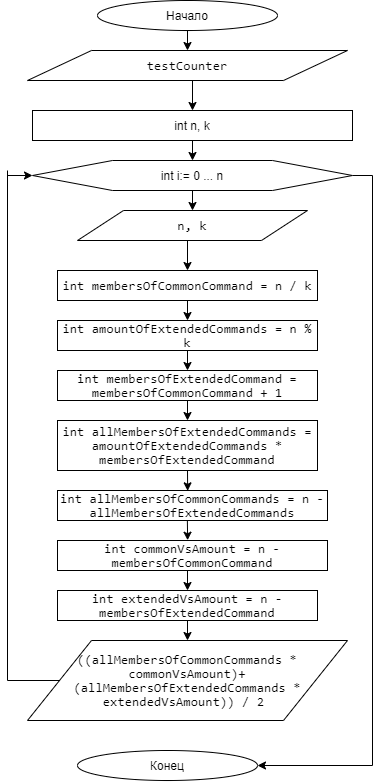

The diagram above was exported from draw.io. Its source (the exported page's mxGraphModel, read from the mxfile embedded in the PNG):
<mxGraphModel dx="1730" dy="967" grid="1" gridSize="10" guides="1" tooltips="1" connect="1" arrows="1" fold="1" page="1" pageScale="1" pageWidth="827" pageHeight="1169" math="0" shadow="0">
  <root>
    <mxCell id="WIyWlLk6GJQsqaUBKTNV-0" />
    <mxCell id="WIyWlLk6GJQsqaUBKTNV-1" parent="WIyWlLk6GJQsqaUBKTNV-0" />
    <mxCell id="oraXtoVB6ZZmDj5x9-Dp-6" style="edgeStyle=orthogonalEdgeStyle;rounded=0;orthogonalLoop=1;jettySize=auto;html=1;exitX=0.5;exitY=1;exitDx=0;exitDy=0;entryX=0.5;entryY=0;entryDx=0;entryDy=0;" edge="1" parent="WIyWlLk6GJQsqaUBKTNV-1" source="oraXtoVB6ZZmDj5x9-Dp-1" target="oraXtoVB6ZZmDj5x9-Dp-28">
      <mxGeometry relative="1" as="geometry">
        <mxPoint x="200" y="90" as="targetPoint" />
      </mxGeometry>
    </mxCell>
    <mxCell id="oraXtoVB6ZZmDj5x9-Dp-1" value="Начало" style="ellipse;whiteSpace=wrap;html=1;" vertex="1" parent="WIyWlLk6GJQsqaUBKTNV-1">
      <mxGeometry x="110" y="20" width="180" height="30" as="geometry" />
    </mxCell>
    <mxCell id="oraXtoVB6ZZmDj5x9-Dp-2" value="Конец" style="ellipse;whiteSpace=wrap;html=1;" vertex="1" parent="WIyWlLk6GJQsqaUBKTNV-1">
      <mxGeometry x="90" y="770" width="180" height="30" as="geometry" />
    </mxCell>
    <mxCell id="oraXtoVB6ZZmDj5x9-Dp-35" style="edgeStyle=orthogonalEdgeStyle;rounded=0;orthogonalLoop=1;jettySize=auto;html=1;exitX=0.5;exitY=1;exitDx=0;exitDy=0;entryX=0.5;entryY=0;entryDx=0;entryDy=0;" edge="1" parent="WIyWlLk6GJQsqaUBKTNV-1" source="oraXtoVB6ZZmDj5x9-Dp-7" target="oraXtoVB6ZZmDj5x9-Dp-19">
      <mxGeometry relative="1" as="geometry" />
    </mxCell>
    <mxCell id="oraXtoVB6ZZmDj5x9-Dp-7" value="&lt;span style=&quot;font-size: 10.0pt ; line-height: 107% ; font-family: &amp;#34;consolas&amp;#34;&quot;&gt;int membersOfCommonCommand = n / k&lt;span style=&quot;color: #cc7832&quot;&gt;&lt;br&gt;&lt;/span&gt;&lt;/span&gt;" style="rounded=0;whiteSpace=wrap;html=1;" vertex="1" parent="WIyWlLk6GJQsqaUBKTNV-1">
      <mxGeometry x="70" y="290" width="260" height="30" as="geometry" />
    </mxCell>
    <mxCell id="oraXtoVB6ZZmDj5x9-Dp-33" style="edgeStyle=orthogonalEdgeStyle;rounded=0;orthogonalLoop=1;jettySize=auto;html=1;exitX=0.5;exitY=1;exitDx=0;exitDy=0;entryX=0.5;entryY=0;entryDx=0;entryDy=0;" edge="1" parent="WIyWlLk6GJQsqaUBKTNV-1" source="oraXtoVB6ZZmDj5x9-Dp-10" target="oraXtoVB6ZZmDj5x9-Dp-27">
      <mxGeometry relative="1" as="geometry" />
    </mxCell>
    <mxCell id="oraXtoVB6ZZmDj5x9-Dp-50" style="edgeStyle=orthogonalEdgeStyle;rounded=0;orthogonalLoop=1;jettySize=auto;html=1;exitX=1;exitY=0.5;exitDx=0;exitDy=0;entryX=1;entryY=0.5;entryDx=0;entryDy=0;" edge="1" parent="WIyWlLk6GJQsqaUBKTNV-1" source="oraXtoVB6ZZmDj5x9-Dp-10" target="oraXtoVB6ZZmDj5x9-Dp-2">
      <mxGeometry relative="1" as="geometry" />
    </mxCell>
    <mxCell id="oraXtoVB6ZZmDj5x9-Dp-10" value="int i:= 0 ... n" style="shape=hexagon;perimeter=hexagonPerimeter2;whiteSpace=wrap;html=1;" vertex="1" parent="WIyWlLk6GJQsqaUBKTNV-1">
      <mxGeometry x="45" y="180" width="320" height="30" as="geometry" />
    </mxCell>
    <mxCell id="oraXtoVB6ZZmDj5x9-Dp-32" style="edgeStyle=orthogonalEdgeStyle;rounded=0;orthogonalLoop=1;jettySize=auto;html=1;exitX=0.5;exitY=1;exitDx=0;exitDy=0;entryX=0.5;entryY=0;entryDx=0;entryDy=0;" edge="1" parent="WIyWlLk6GJQsqaUBKTNV-1" source="oraXtoVB6ZZmDj5x9-Dp-18" target="oraXtoVB6ZZmDj5x9-Dp-10">
      <mxGeometry relative="1" as="geometry" />
    </mxCell>
    <mxCell id="oraXtoVB6ZZmDj5x9-Dp-18" value="int n, k" style="rounded=0;whiteSpace=wrap;html=1;" vertex="1" parent="WIyWlLk6GJQsqaUBKTNV-1">
      <mxGeometry x="45" y="130" width="320" height="30" as="geometry" />
    </mxCell>
    <mxCell id="oraXtoVB6ZZmDj5x9-Dp-36" style="edgeStyle=orthogonalEdgeStyle;rounded=0;orthogonalLoop=1;jettySize=auto;html=1;exitX=0.5;exitY=1;exitDx=0;exitDy=0;entryX=0.5;entryY=0;entryDx=0;entryDy=0;" edge="1" parent="WIyWlLk6GJQsqaUBKTNV-1" source="oraXtoVB6ZZmDj5x9-Dp-19" target="oraXtoVB6ZZmDj5x9-Dp-20">
      <mxGeometry relative="1" as="geometry" />
    </mxCell>
    <mxCell id="oraXtoVB6ZZmDj5x9-Dp-19" value="&lt;span style=&quot;font-size: 10.0pt ; line-height: 107% ; font-family: &amp;#34;consolas&amp;#34;&quot;&gt;int&amp;nbsp;&lt;span style=&quot;font-size: 10.0pt ; line-height: 107% ; font-family: &amp;#34;consolas&amp;#34;&quot;&gt;amountOfExtendedCommands = n % k&lt;/span&gt;&lt;span style=&quot;color: #cc7832&quot;&gt;&lt;br&gt;&lt;/span&gt;&lt;/span&gt;" style="rounded=0;whiteSpace=wrap;html=1;" vertex="1" parent="WIyWlLk6GJQsqaUBKTNV-1">
      <mxGeometry x="70" y="340" width="260" height="30" as="geometry" />
    </mxCell>
    <mxCell id="oraXtoVB6ZZmDj5x9-Dp-37" style="edgeStyle=orthogonalEdgeStyle;rounded=0;orthogonalLoop=1;jettySize=auto;html=1;exitX=0.5;exitY=1;exitDx=0;exitDy=0;entryX=0.5;entryY=0;entryDx=0;entryDy=0;" edge="1" parent="WIyWlLk6GJQsqaUBKTNV-1" source="oraXtoVB6ZZmDj5x9-Dp-20" target="oraXtoVB6ZZmDj5x9-Dp-21">
      <mxGeometry relative="1" as="geometry" />
    </mxCell>
    <mxCell id="oraXtoVB6ZZmDj5x9-Dp-20" value="&lt;span style=&quot;font-size: 10.0pt ; line-height: 107% ; font-family: &amp;#34;consolas&amp;#34;&quot;&gt;int&amp;nbsp;&lt;span style=&quot;font-size: 10.0pt ; line-height: 107% ; font-family: &amp;#34;consolas&amp;#34;&quot;&gt;membersOfExtendedCommand = membersOfCommonCommand + 1&lt;/span&gt;&lt;span style=&quot;color: #cc7832&quot;&gt;&lt;br&gt;&lt;/span&gt;&lt;/span&gt;" style="rounded=0;whiteSpace=wrap;html=1;" vertex="1" parent="WIyWlLk6GJQsqaUBKTNV-1">
      <mxGeometry x="70" y="390" width="260" height="30" as="geometry" />
    </mxCell>
    <mxCell id="oraXtoVB6ZZmDj5x9-Dp-39" style="edgeStyle=orthogonalEdgeStyle;rounded=0;orthogonalLoop=1;jettySize=auto;html=1;exitX=0.5;exitY=1;exitDx=0;exitDy=0;entryX=0.482;entryY=0.011;entryDx=0;entryDy=0;entryPerimeter=0;" edge="1" parent="WIyWlLk6GJQsqaUBKTNV-1" source="oraXtoVB6ZZmDj5x9-Dp-21" target="oraXtoVB6ZZmDj5x9-Dp-22">
      <mxGeometry relative="1" as="geometry" />
    </mxCell>
    <mxCell id="oraXtoVB6ZZmDj5x9-Dp-21" value="&lt;span style=&quot;font-size: 10.0pt ; line-height: 107% ; font-family: &amp;#34;consolas&amp;#34;&quot;&gt;int&amp;nbsp;&lt;span style=&quot;font-size: 10.0pt ; line-height: 107% ; font-family: &amp;#34;consolas&amp;#34;&quot;&gt;allMembersOfExtendedCommands = amountOfExtendedCommands *&lt;br/&gt;membersOfExtendedCommand&lt;/span&gt;&lt;span style=&quot;color: #cc7832&quot;&gt;&lt;br&gt;&lt;/span&gt;&lt;/span&gt;" style="rounded=0;whiteSpace=wrap;html=1;" vertex="1" parent="WIyWlLk6GJQsqaUBKTNV-1">
      <mxGeometry x="70" y="440" width="260" height="50" as="geometry" />
    </mxCell>
    <mxCell id="oraXtoVB6ZZmDj5x9-Dp-22" value="&lt;span style=&quot;font-size: 10.0pt ; line-height: 107% ; font-family: &amp;#34;consolas&amp;#34;&quot;&gt;int&amp;nbsp;&lt;span style=&quot;font-size: 10.0pt ; line-height: 107% ; font-family: &amp;#34;consolas&amp;#34;&quot;&gt;allMembersOfCommonCommands = n - allMembersOfExtendedCommands&lt;/span&gt;&lt;span style=&quot;color: #cc7832&quot;&gt;&lt;br&gt;&lt;/span&gt;&lt;/span&gt;" style="rounded=0;whiteSpace=wrap;html=1;" vertex="1" parent="WIyWlLk6GJQsqaUBKTNV-1">
      <mxGeometry x="70" y="510" width="270" height="30" as="geometry" />
    </mxCell>
    <mxCell id="oraXtoVB6ZZmDj5x9-Dp-40" style="edgeStyle=orthogonalEdgeStyle;rounded=0;orthogonalLoop=1;jettySize=auto;html=1;exitX=0.5;exitY=1;exitDx=0;exitDy=0;entryX=0.5;entryY=0;entryDx=0;entryDy=0;" edge="1" parent="WIyWlLk6GJQsqaUBKTNV-1" source="oraXtoVB6ZZmDj5x9-Dp-23" target="oraXtoVB6ZZmDj5x9-Dp-24">
      <mxGeometry relative="1" as="geometry" />
    </mxCell>
    <mxCell id="oraXtoVB6ZZmDj5x9-Dp-23" value="&lt;span style=&quot;font-size: 10.0pt ; line-height: 107% ; font-family: &amp;#34;consolas&amp;#34;&quot;&gt;int&amp;nbsp;&lt;span style=&quot;font-size: 10.0pt ; line-height: 107% ; font-family: &amp;#34;consolas&amp;#34;&quot;&gt;commonVsAmount = n - membersOfCommonCommand&lt;/span&gt;&lt;span style=&quot;color: #cc7832&quot;&gt;&lt;br&gt;&lt;/span&gt;&lt;/span&gt;" style="rounded=0;whiteSpace=wrap;html=1;" vertex="1" parent="WIyWlLk6GJQsqaUBKTNV-1">
      <mxGeometry x="70" y="560" width="270" height="30" as="geometry" />
    </mxCell>
    <mxCell id="oraXtoVB6ZZmDj5x9-Dp-43" style="edgeStyle=orthogonalEdgeStyle;rounded=0;orthogonalLoop=1;jettySize=auto;html=1;exitX=0.5;exitY=1;exitDx=0;exitDy=0;entryX=0.5;entryY=0;entryDx=0;entryDy=0;" edge="1" parent="WIyWlLk6GJQsqaUBKTNV-1" source="oraXtoVB6ZZmDj5x9-Dp-24" target="oraXtoVB6ZZmDj5x9-Dp-25">
      <mxGeometry relative="1" as="geometry" />
    </mxCell>
    <mxCell id="oraXtoVB6ZZmDj5x9-Dp-24" value="&lt;span style=&quot;font-size: 10.0pt ; line-height: 107% ; font-family: &amp;#34;consolas&amp;#34;&quot;&gt;int&amp;nbsp;&lt;span style=&quot;font-size: 10.0pt ; line-height: 107% ; font-family: &amp;#34;consolas&amp;#34;&quot;&gt;extendedVsAmount = n - membersOfExtendedCommand&lt;/span&gt;&lt;span style=&quot;color: #cc7832&quot;&gt;&lt;br&gt;&lt;/span&gt;&lt;/span&gt;" style="rounded=0;whiteSpace=wrap;html=1;" vertex="1" parent="WIyWlLk6GJQsqaUBKTNV-1">
      <mxGeometry x="70" y="610" width="260" height="30" as="geometry" />
    </mxCell>
    <mxCell id="oraXtoVB6ZZmDj5x9-Dp-25" value="&lt;span style=&quot;font-size: 10.0pt ; line-height: 107% ; font-family: &amp;#34;consolas&amp;#34;&quot;&gt;((allMembersOfCommonCommands *&lt;br/&gt;commonVsAmount)+(allMembersOfExtendedCommands * extendedVsAmount)) / 2&amp;nbsp;&lt;/span&gt;" style="shape=parallelogram;perimeter=parallelogramPerimeter;whiteSpace=wrap;html=1;" vertex="1" parent="WIyWlLk6GJQsqaUBKTNV-1">
      <mxGeometry x="40" y="660" width="320" height="80" as="geometry" />
    </mxCell>
    <mxCell id="oraXtoVB6ZZmDj5x9-Dp-34" style="edgeStyle=orthogonalEdgeStyle;rounded=0;orthogonalLoop=1;jettySize=auto;html=1;exitX=0.5;exitY=1;exitDx=0;exitDy=0;entryX=0.5;entryY=0;entryDx=0;entryDy=0;" edge="1" parent="WIyWlLk6GJQsqaUBKTNV-1" source="oraXtoVB6ZZmDj5x9-Dp-27" target="oraXtoVB6ZZmDj5x9-Dp-7">
      <mxGeometry relative="1" as="geometry" />
    </mxCell>
    <mxCell id="oraXtoVB6ZZmDj5x9-Dp-27" value="&lt;font face=&quot;consolas&quot;&gt;&lt;span style=&quot;font-size: 13.3333px&quot;&gt;n, k&lt;/span&gt;&lt;/font&gt;" style="shape=parallelogram;perimeter=parallelogramPerimeter;whiteSpace=wrap;html=1;" vertex="1" parent="WIyWlLk6GJQsqaUBKTNV-1">
      <mxGeometry x="90" y="230" width="230" height="30" as="geometry" />
    </mxCell>
    <mxCell id="oraXtoVB6ZZmDj5x9-Dp-31" style="edgeStyle=orthogonalEdgeStyle;rounded=0;orthogonalLoop=1;jettySize=auto;html=1;exitX=0.5;exitY=1;exitDx=0;exitDy=0;entryX=0.5;entryY=0;entryDx=0;entryDy=0;" edge="1" parent="WIyWlLk6GJQsqaUBKTNV-1" source="oraXtoVB6ZZmDj5x9-Dp-28" target="oraXtoVB6ZZmDj5x9-Dp-18">
      <mxGeometry relative="1" as="geometry" />
    </mxCell>
    <mxCell id="oraXtoVB6ZZmDj5x9-Dp-28" value="&lt;font face=&quot;consolas&quot;&gt;&lt;span style=&quot;font-size: 13.3333px&quot;&gt;testCounter&lt;/span&gt;&lt;/font&gt;" style="shape=parallelogram;perimeter=parallelogramPerimeter;whiteSpace=wrap;html=1;" vertex="1" parent="WIyWlLk6GJQsqaUBKTNV-1">
      <mxGeometry x="40" y="70" width="320" height="30" as="geometry" />
    </mxCell>
    <mxCell id="oraXtoVB6ZZmDj5x9-Dp-30" value="" style="endArrow=classic;html=1;exitX=0.481;exitY=1.008;exitDx=0;exitDy=0;exitPerimeter=0;entryX=0.482;entryY=-0.009;entryDx=0;entryDy=0;entryPerimeter=0;" edge="1" parent="WIyWlLk6GJQsqaUBKTNV-1" source="oraXtoVB6ZZmDj5x9-Dp-22" target="oraXtoVB6ZZmDj5x9-Dp-23">
      <mxGeometry width="50" height="50" relative="1" as="geometry">
        <mxPoint x="175" y="570" as="sourcePoint" />
        <mxPoint x="225" y="520" as="targetPoint" />
        <Array as="points" />
      </mxGeometry>
    </mxCell>
    <mxCell id="oraXtoVB6ZZmDj5x9-Dp-47" value="" style="endArrow=none;html=1;entryX=0;entryY=0.5;entryDx=0;entryDy=0;" edge="1" parent="WIyWlLk6GJQsqaUBKTNV-1" target="oraXtoVB6ZZmDj5x9-Dp-25">
      <mxGeometry width="50" height="50" relative="1" as="geometry">
        <mxPoint x="20" y="700" as="sourcePoint" />
        <mxPoint x="70" y="660" as="targetPoint" />
      </mxGeometry>
    </mxCell>
    <mxCell id="oraXtoVB6ZZmDj5x9-Dp-48" value="" style="endArrow=none;html=1;" edge="1" parent="WIyWlLk6GJQsqaUBKTNV-1">
      <mxGeometry width="50" height="50" relative="1" as="geometry">
        <mxPoint x="20" y="700" as="sourcePoint" />
        <mxPoint x="20" y="190" as="targetPoint" />
      </mxGeometry>
    </mxCell>
    <mxCell id="oraXtoVB6ZZmDj5x9-Dp-49" value="" style="endArrow=classic;html=1;entryX=0;entryY=0.5;entryDx=0;entryDy=0;" edge="1" parent="WIyWlLk6GJQsqaUBKTNV-1" target="oraXtoVB6ZZmDj5x9-Dp-10">
      <mxGeometry width="50" height="50" relative="1" as="geometry">
        <mxPoint x="20" y="195" as="sourcePoint" />
        <mxPoint x="70" y="140" as="targetPoint" />
      </mxGeometry>
    </mxCell>
  </root>
</mxGraphModel>